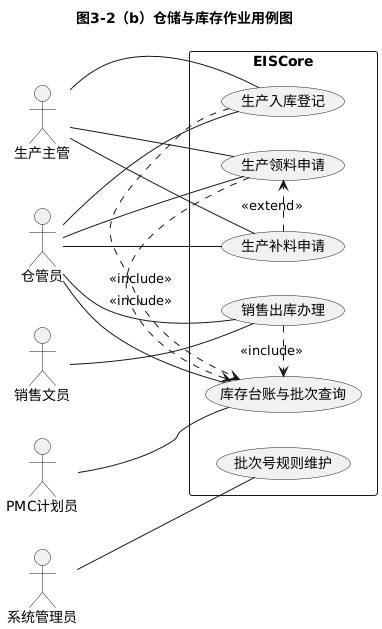

The diagram above was rendered by PlantUML. Its source (embedded in the PNG):
@startuml
left to right direction
skinparam monochrome true
skinparam shadowing false
skinparam defaultFontName Microsoft YaHei
skinparam packageStyle rectangle
title 图3-2（b）仓储与库存作业用例图

actor 仓管员
actor "生产主管" as Prod
actor 销售文员
actor 系统管理员
actor "PMC计划员" as PMC

rectangle EISCore {
  usecase "生产领料申请" as UC1
  usecase "生产补料申请" as UC2
  usecase "生产入库登记" as UC3
  usecase "销售出库办理" as UC4
  usecase "库存台账与批次查询" as UC5
  usecase "批次号规则维护" as UC6
}

仓管员 -- UC1
仓管员 -- UC2
仓管员 -- UC3
仓管员 -- UC4
仓管员 -- UC5

Prod -- UC1
Prod -- UC2
Prod -- UC3

销售文员 -- UC4
PMC -- UC5
系统管理员 -- UC6

UC2 .> UC1 : <<extend>>
UC4 .> UC5 : <<include>>
UC1 .> UC5 : <<include>>
UC3 .> UC5 : <<include>>
@enduml